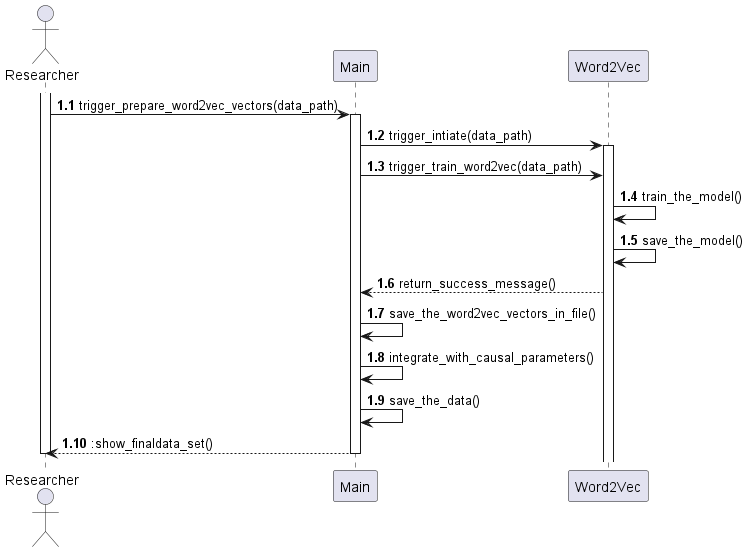

The diagram above was rendered by PlantUML. Its source (embedded in the PNG):
@startuml
'https://plantuml.com/sequence-diagram
autonumber 1.1
actor Researcher
activate Researcher
Researcher-> Main: trigger_prepare_word2vec_vectors(data_path)
activate Main
Main -> Word2Vec: trigger_intiate(data_path)
activate Word2Vec
Main -> Word2Vec: trigger_train_word2vec(data_path)
Word2Vec -> Word2Vec:train_the_model()
Word2Vec -> Word2Vec:save_the_model()
Main <-- Word2Vec: return_success_message()
Main -> Main: save_the_word2vec_vectors_in_file()
Main -> Main:integrate_with_causal_parameters()
Main -> Main:save_the_data()
Main --> Researcher::show_finaldata_set()
deactivate Main
deactivate Researcher
@enduml